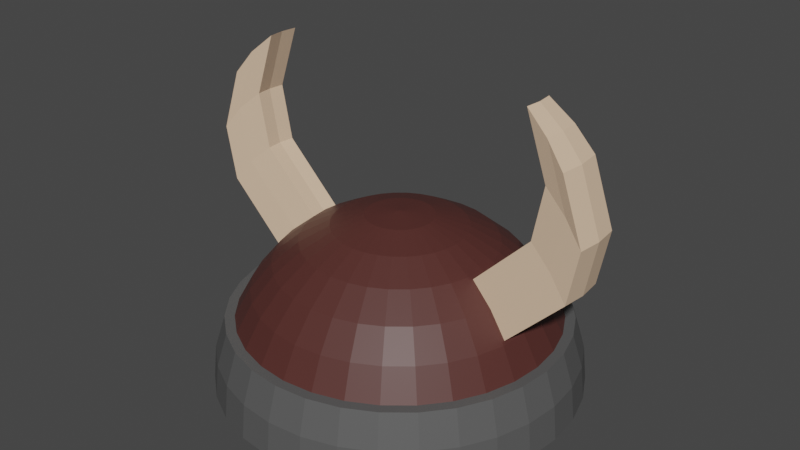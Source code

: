 # Source: helmet.blend  (saved by Blender 2.81.16; exported with 4.5.12 LTS)
import bpy
from mathutils import Matrix  # noqa: F401  (used for matrix-valued properties, if any)

bpy.ops.wm.read_factory_settings(use_empty=True)
scene = bpy.context.scene
scene.name = 'Scene'

# ---- collections
col_collection = bpy.data.collections.new('Collection'); scene.collection.children.link(col_collection)

# ---- materials (node trees are filled in below, after node groups)
mat_trim = bpy.data.materials.new('Trim')
mat_trim.use_transparent_shadow = False
mat_helm = bpy.data.materials.new('Helm')
mat_helm.use_transparent_shadow = False
mat_horns = bpy.data.materials.new('Horns')
mat_horns.use_transparent_shadow = False

# ---- material node trees
mat_trim.use_nodes = True; mat_trim.node_tree.nodes.clear()
_N = mat_trim.node_tree.nodes; _L = mat_trim.node_tree.links
n0 = _N.new('ShaderNodeOutputMaterial'); n0.name = 'Material Output'; n0.location = (300, 300)
n1 = _N.new('ShaderNodeBsdfPrincipled'); n1.name = 'Principled BSDF'; n1.location = (10, 300)
n1.distribution = 'GGX'
n1.subsurface_method = 'BURLEY'
n1.inputs[0].default_value = (0.09463, 0.09463, 0.09463, 1.0)
n1.inputs[3].default_value = 1.45
n1.inputs[27].default_value = (0.0, 0.0, 0.0, 1.0)
n1.inputs[28].default_value = 1.0
_L.new(n1.outputs[0], n0.inputs[0])
n0.is_active_output = True
mat_helm.use_nodes = True; mat_helm.node_tree.nodes.clear()
_N = mat_helm.node_tree.nodes; _L = mat_helm.node_tree.links
n0 = _N.new('ShaderNodeOutputMaterial'); n0.name = 'Material Output'; n0.location = (300, 300)
n1 = _N.new('ShaderNodeBsdfPrincipled'); n1.name = 'Principled BSDF'; n1.location = (10, 300)
n1.distribution = 'GGX'
n1.subsurface_method = 'BURLEY'
n1.inputs[0].default_value = (0.08353, 0.02537, 0.02123, 1.0)
n1.inputs[3].default_value = 1.45
n1.inputs[27].default_value = (0.0, 0.0, 0.0, 1.0)
n1.inputs[28].default_value = 1.0
_L.new(n1.outputs[0], n0.inputs[0])
n0.is_active_output = True
mat_horns.use_nodes = True; mat_horns.node_tree.nodes.clear()
_N = mat_horns.node_tree.nodes; _L = mat_horns.node_tree.links
n0 = _N.new('ShaderNodeOutputMaterial'); n0.name = 'Material Output'; n0.location = (300, 300)
n1 = _N.new('ShaderNodeBsdfPrincipled'); n1.name = 'Principled BSDF'; n1.location = (10, 300)
n1.distribution = 'GGX'
n1.subsurface_method = 'BURLEY'
n1.inputs[0].default_value = (0.8, 0.5672, 0.3898, 1.0)
n1.inputs[3].default_value = 1.45
n1.inputs[27].default_value = (0.0, 0.0, 0.0, 1.0)
n1.inputs[28].default_value = 1.0
_L.new(n1.outputs[0], n0.inputs[0])
n0.is_active_output = True

# ---- world
world_world = bpy.data.worlds.new('World'); scene.world = world_world
world_world.use_nodes = True; world_world.node_tree.nodes.clear()
_N = world_world.node_tree.nodes; _L = world_world.node_tree.links
n0 = _N.new('ShaderNodeOutputWorld'); n0.name = 'World Output'; n0.location = (300, 300)
n1 = _N.new('ShaderNodeBackground'); n1.name = 'Background'; n1.location = (10, 300)
n1.inputs[0].default_value = (0.05088, 0.05088, 0.05088, 1.0)
_L.new(n1.outputs[0], n0.inputs[0])
n0.is_active_output = True
world_world.color = (0.05088, 0.05088, 0.05088)
world_world.use_sun_shadow = False
world_world.sun_shadow_jitter_overblur = 0.0

# ---- meshes
me_sphere_001 = bpy.data.meshes.new('Sphere.001')
me_sphere_001.from_pydata([(-0.03806, -0.1913, 0.9808), (-0.07466, -0.3753, 0.9239), (-0.1084, -0.5449, 0.8315), (-0.1379, -0.6935, 0.7071), (-0.1622, -0.8155, 0.5556), (-0.1802, -0.9061, 0.3886), (-0.1951, -0.9808, -0.005977), (-0.07466, -0.1802, 0.9808), (-0.1464, -0.3536, 0.9239), (-0.2126, -0.5133, 0.8315), (-0.2706, -0.6533, 0.7071), (-0.3182, -0.7682, 0.5556), (-0.3536, -0.8536, 0.3886), (-0.3827, -0.9239, -0.005977), (-0.1084, -0.1622, 0.9808), (-0.2126, -0.3182, 0.9239), (-0.3087, -0.4619, 0.8315), (-0.3928, -0.5879, 0.7071), (-0.4619, -0.6913, 0.5556), (-0.5133, -0.7682, 0.3886), (-0.5556, -0.8315, -0.005977), (-0.2072, 1.042, -0.005977), (-0.2032, 1.022, 0.1952), (-0.1914, 0.9624, 0.3886), (-0.4064, 0.9812, -0.005977), (-0.3986, 0.9624, 0.1952), (-0.3755, 0.9065, 0.3886), (-0.5901, 0.8831, -0.005977), (-0.1379, -0.138, 0.9808), (-0.2706, -0.2706, 0.9239), (-0.3928, -0.3928, 0.8315), (-0.5, -0.5, 0.7071), (-0.5879, -0.5879, 0.5556), (-0.6533, -0.6533, 0.3886), (-0.7071, -0.7071, -0.005977), (-0.5787, 0.8661, 0.1952), (-0.5451, 0.8159, 0.3886), (-0.751, 0.751, -0.005977), (-0.7366, 0.7366, 0.1952), (-0.6938, 0.6938, 0.3886), (-0.8831, 0.5901, -0.005977), (-0.8661, 0.5787, 0.1952), (-0.1622, -0.1084, 0.9808), (-0.3182, -0.2126, 0.9239), (-0.4619, -0.3087, 0.8315), (-0.5879, -0.3928, 0.7071), (-0.6913, -0.4619, 0.5556), (-0.7682, -0.5133, 0.3886), (-0.8315, -0.5556, -0.005977), (-0.8159, 0.5451, 0.3886), (-0.9812, 0.4064, -0.005977), (-0.9624, 0.3986, 0.1952), (-0.9065, 0.3755, 0.3886), (-1.042, 0.2072, -0.005977), (-1.022, 0.2032, 0.1952), (-0.9624, 0.1914, 0.3886), (-0.1802, -0.07466, 0.9808), (-0.3536, -0.1464, 0.9239), (-0.5133, -0.2126, 0.8315), (-0.6533, -0.2706, 0.7071), (-0.7682, -0.3182, 0.5556), (-0.8536, -0.3536, 0.3886), (-0.9239, -0.3827, -0.005977), (-1.062, -1.326e-07, -0.005977), (-1.042, -8.511e-08, 0.1952), (-0.9812, -3.225e-07, 0.3886), (-1.042, -0.2072, -0.005977), (-1.022, -0.2032, 0.1952), (-0.9624, -0.1914, 0.3886), (-0.9812, -0.4064, -0.005977), (-0.1913, -0.03806, 0.9808), (-0.3753, -0.07466, 0.9239), (-0.5449, -0.1084, 0.8315), (-0.6935, -0.1379, 0.7071), (-0.8155, -0.1622, 0.5556), (-0.9061, -0.1802, 0.3886), (-0.9808, -0.1951, -0.005977), (-0.9624, -0.3986, 0.1952), (-0.9065, -0.3755, 0.3886), (-0.8831, -0.5901, -0.005977), (-0.8661, -0.5787, 0.1952), (-0.8159, -0.5451, 0.3886), (-0.751, -0.751, -0.005977), (-0.7366, -0.7366, 0.1952), (-0.1951, -3.117e-07, 0.9808), (-0.3827, -2.819e-07, 0.9239), (-0.5556, -2.819e-07, 0.8315), (-0.8315, -1.404e-07, 0.5556), (-0.9239, -3.192e-07, 0.3886), (-1.0, -1.404e-07, -0.005977), (-0.6938, -0.6938, 0.3886), (-0.5901, -0.8831, -0.005977), (-0.5787, -0.8661, 0.1952), (-0.5451, -0.8159, 0.3886), (-0.4064, -0.9812, -0.005977), (-0.3986, -0.9624, 0.1952), (-0.3755, -0.9065, 0.3886), (-0.1913, 0.03806, 0.9808), (-0.3753, 0.07466, 0.9239), (-0.5449, 0.1084, 0.8315), (-0.6935, 0.1379, 0.7071), (-0.8155, 0.1622, 0.5556), (-0.9061, 0.1802, 0.3886), (-0.9808, 0.1951, -0.005977), (-0.2072, -1.042, -0.005977), (-0.2032, -1.022, 0.1952), (-0.1914, -0.9624, 0.3886), (-0.1802, 0.07466, 0.9808), (-0.3536, 0.1464, 0.9239), (-0.5133, 0.2126, 0.8315), (-0.6533, 0.2706, 0.7071), (-0.7682, 0.3182, 0.5556), (-0.8536, 0.3536, 0.3886), (-0.9239, 0.3827, -0.005977), (-0.1622, 0.1084, 0.9808), (-0.3182, 0.2126, 0.9239), (-0.4619, 0.3087, 0.8315), (-0.5879, 0.3928, 0.7071), (-0.6913, 0.4619, 0.5556), (-0.7682, 0.5133, 0.3886), (-0.8315, 0.5556, -0.005977), (-0.1379, 0.1379, 0.9808), (-0.2706, 0.2706, 0.9239), (-0.3928, 0.3928, 0.8315), (-0.5, 0.5, 0.7071), (-0.5879, 0.5879, 0.5556), (-0.6533, 0.6533, 0.3886), (-0.7071, 0.7071, -0.005977), (-0.1084, 0.1622, 0.9808), (-0.2126, 0.3182, 0.9239), (-0.3087, 0.4619, 0.8315), (-0.3928, 0.5879, 0.7071), (-0.4619, 0.6913, 0.5556), (-0.5133, 0.7682, 0.3886), (-0.5556, 0.8315, -0.005977), (-0.07466, 0.1802, 0.9808), (-0.1464, 0.3536, 0.9239), (-0.2126, 0.5133, 0.8315), (-0.2706, 0.6533, 0.7071), (-0.3182, 0.7682, 0.5556), (-0.3536, 0.8536, 0.3886), (-0.3827, 0.9239, -0.005977), (-0.03806, 0.1913, 0.9808), (-0.07466, 0.3753, 0.9239), (-0.1084, 0.5449, 0.8315), (-0.1379, 0.6935, 0.7071), (-0.1622, 0.8155, 0.5556), (-0.1802, 0.9061, 0.3886), (-0.1951, 0.9808, -0.005977), (-0.8051, 0.1399, 0.571), (-0.6964, 0.1183, 0.7061), (-0.562, 0.09156, 0.8188), (-0.8189, -1.449e-07, 0.571), (-1.091, 0.1183, 1.354), (-0.5709, -2.775e-07, 0.8188), (-0.8051, -0.1399, 0.571), (-0.6964, -0.1183, 0.7061), (-0.562, -0.09156, 0.8188), (-0.5556, -2.819e-07, 0.8315), (-0.5449, 0.1084, 0.8315), (-0.6935, 0.1379, 0.7071), (-0.5449, -0.1084, 0.8315), (-0.8155, 0.1622, 0.5556), (-0.8315, -1.404e-07, 0.5556), (-0.6935, -0.1379, 0.7071), (-0.8155, -0.1622, 0.5556), (-1.03, 0.1183, 1.039), (-0.9655, 0.1183, 1.715), (-0.904, -1.71e-07, 1.152), (-1.03, -0.1183, 1.039), (-1.152, -3.841e-08, 0.9041), (-0.8951, 0.09156, 1.152), (-0.8951, -0.09156, 1.152), (-1.138, 0.1399, 0.904), (-1.138, -0.1399, 0.904), (-0.9652, -1.38e-07, 1.466), (-1.091, -0.1183, 1.354), (-1.213, -5.322e-09, 1.219), (-0.9563, 0.09156, 1.466), (-0.9563, -0.09156, 1.466), (-1.199, 0.1399, 1.219), (-1.199, -0.1399, 1.219), (-0.9762, -1.434e-08, 1.716), (-0.84, -1.068e-07, 1.828), (-0.9655, -0.1183, 1.715), (-1.088, 2.583e-08, 1.58), (-0.831, 0.09156, 1.828), (-0.831, -0.09156, 1.828), (-1.074, 0.1399, 1.58), (-1.074, -0.1399, 1.58), (0.0, 0.1951, 0.9808), (0.0, 0.3827, 0.9239), (0.0, 0.5556, 0.8315), (0.0, 0.7071, 0.7071), (0.0, 0.8315, 0.5556), (0.0, 0.9239, 0.3886), (0.0, 1.0, -0.005977), (0.0, -0.1951, 0.9808), (0.0, -0.3827, 0.9239), (0.0, -0.5556, 0.8315), (0.0, -0.7071, 0.7071), (0.0, -0.8315, 0.5556), (0.0, -0.9239, 0.3886), (0.0, -1.0, -0.005977), (0.03806, -0.1913, 0.9808), (0.07466, -0.3753, 0.9239), (0.1084, -0.5449, 0.8315), (0.1379, -0.6935, 0.7071), (0.1622, -0.8155, 0.5556), (0.1802, -0.9061, 0.3886), (0.1951, -0.9808, -0.005977), (0.07466, -0.1802, 0.9808), (0.1464, -0.3536, 0.9239), (0.2126, -0.5133, 0.8315), (0.2706, -0.6533, 0.7071), (0.3182, -0.7682, 0.5556), (0.3536, -0.8536, 0.3886), (0.3827, -0.9239, -0.005977), (0.1084, -0.1622, 0.9808), (0.2126, -0.3182, 0.9239), (0.3087, -0.4619, 0.8315), (0.3928, -0.5879, 0.7071), (0.4619, -0.6913, 0.5556), (0.5133, -0.7682, 0.3886), (0.5556, -0.8315, -0.005977), (0.2072, 1.042, -0.005977), (0.2032, 1.022, 0.1952), (0.1914, 0.9624, 0.3886), (0.4064, 0.9812, -0.005977), (0.3986, 0.9624, 0.1952), (0.3755, 0.9065, 0.3886), (0.5901, 0.8831, -0.005977), (0.0, -5.562e-07, 1.0), (0.1379, -0.138, 0.9808), (0.2706, -0.2706, 0.9239), (0.3928, -0.3928, 0.8315), (0.5, -0.5, 0.7071), (0.5879, -0.5879, 0.5556), (0.6533, -0.6533, 0.3886), (0.7071, -0.7071, -0.005977), (0.5787, 0.8661, 0.1952), (0.5451, 0.8159, 0.3886), (0.751, 0.751, -0.005977), (0.7366, 0.7366, 0.1952), (0.6938, 0.6938, 0.3886), (0.8831, 0.5901, -0.005977), (0.8661, 0.5787, 0.1952), (0.1622, -0.1084, 0.9808), (0.3182, -0.2126, 0.9239), (0.4619, -0.3087, 0.8315), (0.5879, -0.3928, 0.7071), (0.6913, -0.4619, 0.5556), (0.7682, -0.5133, 0.3886), (0.8315, -0.5556, -0.005977), (0.8159, 0.5451, 0.3886), (0.9812, 0.4064, -0.005977), (0.9624, 0.3986, 0.1952), (0.9065, 0.3755, 0.3886), (1.042, 0.2072, -0.005977), (1.022, 0.2032, 0.1952), (0.9624, 0.1914, 0.3886), (0.1802, -0.07466, 0.9808), (0.3536, -0.1464, 0.9239), (0.5133, -0.2126, 0.8315), (0.6533, -0.2706, 0.7071), (0.7682, -0.3182, 0.5556), (0.8536, -0.3536, 0.3886), (0.9239, -0.3827, -0.005977), (1.062, -1.326e-07, -0.005977), (1.042, -8.511e-08, 0.1952), (0.9812, -3.225e-07, 0.3886), (1.042, -0.2072, -0.005977), (1.022, -0.2032, 0.1952), (0.9624, -0.1914, 0.3886), (0.9812, -0.4064, -0.005977), (0.1913, -0.03806, 0.9808), (0.3753, -0.07466, 0.9239), (0.5449, -0.1084, 0.8315), (0.6935, -0.1379, 0.7071), (0.8155, -0.1622, 0.5556), (0.9061, -0.1802, 0.3886), (0.9808, -0.1951, -0.005977), (0.9624, -0.3986, 0.1952), (0.9065, -0.3755, 0.3886), (0.8831, -0.5901, -0.005977), (0.8661, -0.5787, 0.1952), (0.8159, -0.5451, 0.3886), (0.751, -0.751, -0.005977), (0.7366, -0.7366, 0.1952), (0.1951, -3.117e-07, 0.9808), (0.3827, -2.819e-07, 0.9239), (0.5556, -2.819e-07, 0.8315), (0.8315, -1.404e-07, 0.5556), (0.9239, -3.192e-07, 0.3886), (1.0, -1.404e-07, -0.005977), (0.6938, -0.6938, 0.3886), (0.5901, -0.8831, -0.005977), (0.5787, -0.8661, 0.1952), (0.5451, -0.8159, 0.3886), (0.4064, -0.9812, -0.005977), (0.3986, -0.9624, 0.1952), (0.3755, -0.9065, 0.3886), (0.1913, 0.03806, 0.9808), (0.3753, 0.07466, 0.9239), (0.5449, 0.1084, 0.8315), (0.6935, 0.1379, 0.7071), (0.8155, 0.1622, 0.5556), (0.9061, 0.1802, 0.3886), (0.9808, 0.1951, -0.005977), (0.2072, -1.042, -0.005977), (0.2032, -1.022, 0.1952), (0.1914, -0.9624, 0.3886), (0.0, -1.062, -0.005977), (0.0, -1.042, 0.1952), (0.0, -0.9812, 0.3886), (0.1802, 0.07466, 0.9808), (0.3536, 0.1464, 0.9239), (0.5133, 0.2126, 0.8315), (0.6533, 0.2706, 0.7071), (0.7682, 0.3182, 0.5556), (0.8536, 0.3536, 0.3886), (0.9239, 0.3827, -0.005977), (0.1622, 0.1084, 0.9808), (0.3182, 0.2126, 0.9239), (0.4619, 0.3087, 0.8315), (0.5879, 0.3928, 0.7071), (0.6913, 0.4619, 0.5556), (0.7682, 0.5133, 0.3886), (0.8315, 0.5556, -0.005977), (0.1379, 0.1379, 0.9808), (0.2706, 0.2706, 0.9239), (0.3928, 0.3928, 0.8315), (0.5, 0.5, 0.7071), (0.5879, 0.5879, 0.5556), (0.6533, 0.6533, 0.3886), (0.7071, 0.7071, -0.005977), (0.1084, 0.1622, 0.9808), (0.2126, 0.3182, 0.9239), (0.3087, 0.4619, 0.8315), (0.3928, 0.5879, 0.7071), (0.4619, 0.6913, 0.5556), (0.5133, 0.7682, 0.3886), (0.5556, 0.8315, -0.005977), (0.07466, 0.1802, 0.9808), (0.1464, 0.3536, 0.9239), (0.2126, 0.5133, 0.8315), (0.2706, 0.6533, 0.7071), (0.3182, 0.7682, 0.5556), (0.3536, 0.8536, 0.3886), (0.3827, 0.9239, -0.005977), (0.03806, 0.1913, 0.9808), (0.07466, 0.3753, 0.9239), (0.1084, 0.5449, 0.8315), (0.1379, 0.6935, 0.7071), (0.1622, 0.8155, 0.5556), (0.1802, 0.9061, 0.3886), (0.1951, 0.9808, -0.005977), (0.8051, 0.1399, 0.571), (0.6964, 0.1183, 0.7061), (0.562, 0.09156, 0.8188), (0.8189, -1.449e-07, 0.571), (1.091, 0.1183, 1.354), (0.5709, -2.775e-07, 0.8188), (0.8051, -0.1399, 0.571), (0.6964, -0.1183, 0.7061), (0.562, -0.09156, 0.8188), (0.0, 1.062, -0.005977), (0.0, 1.042, 0.1952), (0.0, 0.9812, 0.3886), (0.5556, -2.819e-07, 0.8315), (0.5449, 0.1084, 0.8315), (0.6935, 0.1379, 0.7071), (0.5449, -0.1084, 0.8315), (0.8155, 0.1622, 0.5556), (0.8315, -1.404e-07, 0.5556), (0.6935, -0.1379, 0.7071), (0.8155, -0.1622, 0.5556), (1.03, 0.1183, 1.039), (0.9655, 0.1183, 1.715), (0.904, -1.71e-07, 1.152), (1.03, -0.1183, 1.039), (1.152, -3.841e-08, 0.9041), (0.8951, 0.09156, 1.152), (0.8951, -0.09156, 1.152), (1.138, 0.1399, 0.904), (1.138, -0.1399, 0.904), (0.9652, -1.38e-07, 1.466), (1.091, -0.1183, 1.354), (1.213, -5.322e-09, 1.219), (0.9563, 0.09156, 1.466), (0.9563, -0.09156, 1.466), (1.199, 0.1399, 1.219), (1.199, -0.1399, 1.219), (0.9762, -1.434e-08, 1.716), (0.84, -1.068e-07, 1.828), (0.9655, -0.1183, 1.715), (1.088, 2.583e-08, 1.58), (0.831, 0.09156, 1.828), (0.831, -0.09156, 1.828), (1.074, 0.1399, 1.58), (1.074, -0.1399, 1.58)], [], [(47, 61, 78, 81), (119, 126, 39, 49), (134, 127, 37, 27), (140, 147, 23, 26), (12, 19, 93, 96), (34, 20, 91, 82), (102, 112, 52, 55), (126, 133, 36, 39), (141, 134, 27, 24), (120, 113, 50, 40), (202, 5, 106, 314), (196, 148, 21, 366), (13, 6, 104, 94), (19, 33, 90, 93), (127, 120, 40, 37), (75, 88, 65, 68), (147, 195, 368, 23), (112, 119, 49, 52), (103, 89, 63, 53), (198, 197, 0, 1), (199, 198, 1, 2), (200, 199, 2, 3), (201, 200, 3, 4), (202, 201, 4, 5), (197, 232, 0), (5, 4, 11, 12), (5, 12, 96, 106), (0, 232, 7), (1, 0, 7, 8), (2, 1, 8, 9), (3, 2, 9, 10), (4, 3, 10, 11), (8, 7, 14, 15), (9, 8, 15, 16), (10, 9, 16, 17), (11, 10, 17, 18), (12, 11, 18, 19), (7, 232, 14), (19, 18, 32, 33), (88, 102, 55, 65), (14, 232, 28), (15, 14, 28, 29), (16, 15, 29, 30), (17, 16, 30, 31), (18, 17, 31, 32), (30, 29, 43, 44), (31, 30, 44, 45), (32, 31, 45, 46), (33, 32, 46, 47), (76, 62, 69, 66), (28, 232, 42), (29, 28, 42, 43), (6, 203, 312, 104), (42, 232, 56), (43, 42, 56, 57), (44, 43, 57, 58), (45, 44, 58, 59), (46, 45, 59, 60), (47, 46, 60, 61), (22, 23, 368, 367), (59, 58, 72, 73), (24, 25, 22, 21), (60, 59, 73, 74), (25, 26, 23, 22), (61, 60, 74, 75), (27, 35, 25, 24), (35, 36, 26, 25), (113, 103, 53, 50), (56, 232, 70), (57, 56, 70, 71), (21, 22, 367, 366), (58, 57, 71, 72), (54, 55, 52, 51), (48, 34, 82, 79), (70, 232, 84), (37, 38, 35, 27), (71, 70, 84, 85), (38, 39, 36, 35), (72, 71, 85, 86), (40, 41, 38, 37), (86, 99, 159, 158), (41, 49, 39, 38), (87, 74, 165, 163), (50, 51, 41, 40), (75, 74, 87, 88), (51, 52, 49, 41), (61, 75, 68, 78), (73, 72, 161, 164), (67, 68, 65, 64), (100, 101, 162, 160), (66, 67, 64, 63), (88, 87, 101, 102), (69, 77, 67, 66), (77, 78, 68, 67), (84, 232, 97), (53, 54, 51, 50), (85, 84, 97, 98), (63, 64, 54, 53), (86, 85, 98, 99), (64, 65, 55, 54), (97, 232, 107), (79, 80, 77, 69), (98, 97, 107, 108), (80, 81, 78, 77), (99, 98, 108, 109), (82, 83, 80, 79), (100, 99, 109, 110), (83, 90, 81, 80), (101, 100, 110, 111), (91, 92, 83, 82), (102, 101, 111, 112), (92, 93, 90, 83), (94, 95, 92, 91), (312, 313, 105, 104), (111, 110, 117, 118), (313, 314, 106, 105), (112, 111, 118, 119), (89, 76, 66, 63), (107, 232, 114), (95, 96, 93, 92), (108, 107, 114, 115), (104, 105, 95, 94), (109, 108, 115, 116), (105, 106, 96, 95), (110, 109, 116, 117), (114, 232, 121), (115, 114, 121, 122), (116, 115, 122, 123), (117, 116, 123, 124), (118, 117, 124, 125), (119, 118, 125, 126), (133, 140, 26, 36), (125, 124, 131, 132), (126, 125, 132, 133), (33, 47, 81, 90), (121, 232, 128), (122, 121, 128, 129), (123, 122, 129, 130), (124, 123, 130, 131), (129, 128, 135, 136), (130, 129, 136, 137), (131, 130, 137, 138), (132, 131, 138, 139), (133, 132, 139, 140), (148, 141, 24, 21), (128, 232, 135), (72, 86, 158, 161), (140, 139, 146, 147), (155, 156, 169, 174), (62, 48, 79, 69), (152, 155, 174, 170), (135, 232, 142), (136, 135, 142, 143), (101, 87, 163, 162), (137, 136, 143, 144), (74, 73, 164, 165), (138, 137, 144, 145), (99, 100, 160, 159), (139, 138, 145, 146), (144, 143, 191, 192), (151, 150, 166, 171), (145, 144, 192, 193), (149, 152, 170, 173), (146, 145, 193, 194), (147, 146, 194, 195), (20, 13, 94, 91), (142, 232, 190), (143, 142, 190, 191), (151, 154, 158, 159), (150, 151, 159, 160), (154, 157, 161, 158), (152, 149, 162, 163), (156, 155, 165, 164), (149, 150, 160, 162), (155, 152, 163, 165), (157, 156, 164, 161), (170, 174, 181, 177), (171, 166, 153, 178), (173, 170, 177, 180), (166, 173, 180, 153), (157, 154, 168, 172), (154, 151, 171, 168), (156, 157, 172, 169), (150, 149, 173, 166), (180, 177, 185, 188), (153, 180, 188, 167), (176, 179, 187, 184), (175, 178, 186, 183), (174, 169, 176, 181), (172, 168, 175, 179), (168, 171, 178, 175), (169, 172, 179, 176), (182, 183, 186, 167), (185, 182, 167, 188), (189, 184, 182, 185), (184, 187, 183, 182), (178, 153, 167, 186), (177, 181, 189, 185), (181, 176, 184, 189), (179, 175, 183, 187), (252, 286, 283, 266), (327, 254, 244, 334), (342, 231, 242, 335), (348, 230, 227, 355), (216, 301, 298, 223), (239, 287, 296, 224), (307, 260, 257, 320), (334, 244, 241, 341), (349, 228, 231, 342), (328, 245, 255, 321), (202, 314, 311, 209), (196, 366, 225, 356), (217, 299, 309, 210), (223, 298, 295, 238), (335, 242, 245, 328), (280, 273, 270, 293), (355, 227, 368, 195), (320, 257, 254, 327), (308, 258, 268, 294), (198, 205, 204, 197), (199, 206, 205, 198), (200, 207, 206, 199), (201, 208, 207, 200), (202, 209, 208, 201), (197, 204, 232), (209, 216, 215, 208), (209, 311, 301, 216), (204, 211, 232), (205, 212, 211, 204), (206, 213, 212, 205), (207, 214, 213, 206), (208, 215, 214, 207), (212, 219, 218, 211), (213, 220, 219, 212), (214, 221, 220, 213), (215, 222, 221, 214), (216, 223, 222, 215), (211, 218, 232), (223, 238, 237, 222), (293, 270, 260, 307), (218, 233, 232), (219, 234, 233, 218), (220, 235, 234, 219), (221, 236, 235, 220), (222, 237, 236, 221), (235, 249, 248, 234), (236, 250, 249, 235), (237, 251, 250, 236), (238, 252, 251, 237), (281, 271, 274, 267), (233, 247, 232), (234, 248, 247, 233), (210, 309, 312, 203), (247, 261, 232), (248, 262, 261, 247), (249, 263, 262, 248), (250, 264, 263, 249), (251, 265, 264, 250), (252, 266, 265, 251), (226, 367, 368, 227), (264, 278, 277, 263), (228, 225, 226, 229), (265, 279, 278, 264), (229, 226, 227, 230), (266, 280, 279, 265), (231, 228, 229, 240), (240, 229, 230, 241), (321, 255, 258, 308), (261, 275, 232), (262, 276, 275, 261), (225, 366, 367, 226), (263, 277, 276, 262), (259, 256, 257, 260), (253, 284, 287, 239), (275, 289, 232), (242, 231, 240, 243), (276, 290, 289, 275), (243, 240, 241, 244), (277, 291, 290, 276), (245, 242, 243, 246), (291, 369, 370, 304), (246, 243, 244, 254), (292, 374, 376, 279), (255, 245, 246, 256), (280, 293, 292, 279), (256, 246, 254, 257), (266, 283, 273, 280), (278, 375, 372, 277), (272, 269, 270, 273), (305, 371, 373, 306), (271, 268, 269, 272), (293, 307, 306, 292), (274, 271, 272, 282), (282, 272, 273, 283), (289, 302, 232), (258, 255, 256, 259), (290, 303, 302, 289), (268, 258, 259, 269), (291, 304, 303, 290), (269, 259, 260, 270), (302, 315, 232), (284, 274, 282, 285), (303, 316, 315, 302), (285, 282, 283, 286), (304, 317, 316, 303), (287, 284, 285, 288), (305, 318, 317, 304), (288, 285, 286, 295), (306, 319, 318, 305), (296, 287, 288, 297), (307, 320, 319, 306), (297, 288, 295, 298), (299, 296, 297, 300), (312, 309, 310, 313), (319, 326, 325, 318), (313, 310, 311, 314), (320, 327, 326, 319), (294, 268, 271, 281), (315, 322, 232), (300, 297, 298, 301), (316, 323, 322, 315), (309, 299, 300, 310), (317, 324, 323, 316), (310, 300, 301, 311), (318, 325, 324, 317), (322, 329, 232), (323, 330, 329, 322), (324, 331, 330, 323), (325, 332, 331, 324), (326, 333, 332, 325), (327, 334, 333, 326), (341, 241, 230, 348), (333, 340, 339, 332), (334, 341, 340, 333), (238, 295, 286, 252), (329, 336, 232), (330, 337, 336, 329), (331, 338, 337, 330), (332, 339, 338, 331), (337, 344, 343, 336), (338, 345, 344, 337), (339, 346, 345, 338), (340, 347, 346, 339), (341, 348, 347, 340), (356, 225, 228, 349), (336, 343, 232), (277, 372, 369, 291), (348, 355, 354, 347), (363, 385, 380, 364), (267, 274, 284, 253), (360, 381, 385, 363), (343, 350, 232), (344, 351, 350, 343), (306, 373, 374, 292), (345, 352, 351, 344), (279, 376, 375, 278), (346, 353, 352, 345), (304, 370, 371, 305), (347, 354, 353, 346), (352, 192, 191, 351), (359, 382, 377, 358), (353, 193, 192, 352), (357, 384, 381, 360), (354, 194, 193, 353), (355, 195, 194, 354), (224, 296, 299, 217), (350, 190, 232), (351, 191, 190, 350), (359, 370, 369, 362), (358, 371, 370, 359), (362, 369, 372, 365), (360, 374, 373, 357), (364, 375, 376, 363), (357, 373, 371, 358), (363, 376, 374, 360), (365, 372, 375, 364), (381, 388, 392, 385), (382, 389, 361, 377), (384, 391, 388, 381), (377, 361, 391, 384), (365, 383, 379, 362), (362, 379, 382, 359), (364, 380, 383, 365), (358, 377, 384, 357), (391, 399, 396, 388), (361, 378, 399, 391), (387, 395, 398, 390), (386, 394, 397, 389), (385, 392, 387, 380), (383, 390, 386, 379), (379, 386, 389, 382), (380, 387, 390, 383), (393, 378, 397, 394), (396, 399, 378, 393), (400, 396, 393, 395), (395, 393, 394, 398), (389, 397, 378, 361), (388, 396, 400, 392), (392, 400, 395, 387), (390, 398, 394, 386), (6, 13, 20, 34, 48, 62, 76, 89, 103, 113, 120, 127, 134, 141, 148, 196, 356, 349, 342, 335, 328, 321, 308, 294, 281, 267, 253, 239, 224, 217, 210, 203)])
me_sphere_001.polygons.foreach_set('material_index', [0, 0, 0, 0, 0, 0, 0, 0, 0, 0, 0, 0, 0, 0, 0, 0, 0, 0, 0, 1, 1, 1, 1, 1, 1, 1, 0, 1, 1, 1, 1, 1, 1, 1, 1, 1, 1, 1, 1, 0, 1, 1, 1, 1, 1, 1, 1, 1, 1, 0, 1, 1, 0, 1, 1, 1, 1, 1, 1, 0, 1, 0, 1, 0, 1, 0, 0, 0, 1, 1, 0, 1, 0, 0, 1, 0, 1, 0, 1, 0, 1, 0, 1, 0, 1, 0, 0, 1, 0, 1, 0, 1, 0, 0, 1, 0, 1, 0, 1, 0, 1, 0, 1, 0, 1, 0, 1, 0, 1, 0, 1, 0, 0, 0, 1, 0, 1, 0, 1, 0, 1, 0, 1, 0, 1, 1, 1, 1, 1, 1, 1, 0, 1, 1, 0, 1, 1, 1, 1, 1, 1, 1, 1, 1, 0, 1, 1, 1, 2, 0, 2, 1, 1, 1, 1, 1, 1, 1, 1, 1, 2, 1, 2, 1, 1, 0, 1, 1, 1, 1, 1, 1, 1, 1, 1, 1, 2, 2, 2, 2, 2, 2, 2, 2, 2, 2, 2, 2, 2, 2, 2, 2, 2, 2, 2, 2, 2, 2, 2, 2, 0, 0, 0, 0, 0, 0, 0, 0, 0, 0, 0, 0, 0, 0, 0, 0, 0, 0, 0, 1, 1, 1, 1, 1, 1, 1, 0, 1, 1, 1, 1, 1, 1, 1, 1, 1, 1, 1, 1, 0, 1, 1, 1, 1, 1, 1, 1, 1, 1, 0, 1, 1, 0, 1, 1, 1, 1, 1, 1, 0, 1, 0, 1, 0, 1, 0, 0, 0, 1, 1, 0, 1, 0, 0, 1, 0, 1, 0, 1, 0, 1, 0, 1, 0, 1, 0, 0, 1, 0, 1, 0, 1, 0, 0, 1, 0, 1, 0, 1, 0, 1, 0, 1, 0, 1, 0, 1, 0, 1, 0, 1, 0, 0, 0, 1, 0, 1, 0, 1, 0, 1, 0, 1, 0, 1, 1, 1, 1, 1, 1, 1, 0, 1, 1, 0, 1, 1, 1, 1, 1, 1, 1, 1, 1, 0, 1, 1, 1, 2, 0, 2, 1, 1, 1, 1, 1, 1, 1, 1, 1, 2, 1, 2, 1, 1, 0, 1, 1, 1, 1, 1, 1, 1, 1, 1, 1, 2, 2, 2, 2, 2, 2, 2, 2, 2, 2, 2, 2, 2, 2, 2, 2, 2, 2, 2, 2, 2, 2, 2, 2, 0])
_uv = me_sphere_001.uv_layers.new(name='UVMap')
_uv.uv.foreach_set('vector', [0.09375, 0.625, 0.0625, 0.625, 0.0625, 0.625, 0.09375, 0.625, 0.9062, 0.625, 0.875, 0.625, 0.875, 0.625, 0.9062, 0.625, 0.8438, 0.5, 0.875, 0.5, 0.875, 0.5, 0.8438, 0.5, 0.8125, 0.625, 0.7812, 0.625, 0.7812, 0.625, 0.8125, 0.625, 0.1875, 0.625, 0.1563, 0.625, 0.1563, 0.625, 0.1875, 0.625, 0.125, 0.5, 0.1562, 0.5, 0.1562, 0.5, 0.125, 0.5, 0.9688, 0.625, 0.9375, 0.625, 0.9375, 0.625, 0.9688, 0.625, 0.875, 0.625, 0.8438, 0.625, 0.8438, 0.625, 0.875, 0.625, 0.8125, 0.5, 0.8438, 0.5, 0.8438, 0.5, 0.8125, 0.5, 0.9062, 0.5, 0.9375, 0.5, 0.9375, 0.5, 0.9062, 0.5, 0.25, 0.625, 0.2188, 0.625, 0.2188, 0.625, 0.25, 0.625, 0.75, 0.5, 0.7812, 0.5, 0.7812, 0.5, 0.75, 0.5, 0.1875, 0.5, 0.2187, 0.5, 0.2187, 0.5, 0.1875, 0.5, 0.1563, 0.625, 0.125, 0.625, 0.125, 0.625, 0.1563, 0.625, 0.875, 0.5, 0.9062, 0.5, 0.9062, 0.5, 0.875, 0.5, 0.03125, 0.625, 5.96e-08, 0.625, 5.96e-08, 0.625, 0.03125, 0.625, 0.7812, 0.625, 0.75, 0.625, 0.75, 0.625, 0.7812, 0.625, 0.9375, 0.625, 0.9062, 0.625, 0.9062, 0.625, 0.9375, 0.625, 0.9688, 0.5, 1.0, 0.5, 1.0, 0.5, 0.9688, 0.5, 0.25, 0.875, 0.25, 0.9375, 0.2188, 0.9375, 0.2188, 0.875, 0.25, 0.8125, 0.25, 0.875, 0.2188, 0.875, 0.2188, 0.8125, 0.25, 0.75, 0.25, 0.8125, 0.2188, 0.8125, 0.2187, 0.75, 0.25, 0.6875, 0.25, 0.75, 0.2187, 0.75, 0.2187, 0.6875, 0.25, 0.625, 0.25, 0.6875, 0.2187, 0.6875, 0.2188, 0.625, 0.25, 0.9375, 0.2344, 1.0, 0.2188, 0.9375, 0.2188, 0.625, 0.2187, 0.6875, 0.1875, 0.6875, 0.1875, 0.625, 0.2188, 0.625, 0.1875, 0.625, 0.1875, 0.625, 0.2188, 0.625, 0.2188, 0.9375, 0.2031, 1.0, 0.1875, 0.9375, 0.2188, 0.875, 0.2188, 0.9375, 0.1875, 0.9375, 0.1875, 0.875, 0.2188, 0.8125, 0.2188, 0.875, 0.1875, 0.875, 0.1875, 0.8125, 0.2187, 0.75, 0.2188, 0.8125, 0.1875, 0.8125, 0.1875, 0.75, 0.2187, 0.6875, 0.2187, 0.75, 0.1875, 0.75, 0.1875, 0.6875, 0.1875, 0.875, 0.1875, 0.9375, 0.1563, 0.9375, 0.1563, 0.875, 0.1875, 0.8125, 0.1875, 0.875, 0.1563, 0.875, 0.1563, 0.8125, 0.1875, 0.75, 0.1875, 0.8125, 0.1563, 0.8125, 0.1563, 0.75, 0.1875, 0.6875, 0.1875, 0.75, 0.1563, 0.75, 0.1562, 0.6875, 0.1875, 0.625, 0.1875, 0.6875, 0.1562, 0.6875, 0.1563, 0.625, 0.1875, 0.9375, 0.1719, 1.0, 0.1563, 0.9375, 0.1563, 0.625, 0.1562, 0.6875, 0.125, 0.6875, 0.125, 0.625, 1.0, 0.625, 0.9688, 0.625, 0.9688, 0.625, 1.0, 0.625, 0.1563, 0.9375, 0.1406, 1.0, 0.125, 0.9375, 0.1563, 0.875, 0.1563, 0.9375, 0.125, 0.9375, 0.125, 0.875, 0.1563, 0.8125, 0.1563, 0.875, 0.125, 0.875, 0.125, 0.8125, 0.1563, 0.75, 0.1563, 0.8125, 0.125, 0.8125, 0.125, 0.75, 0.1562, 0.6875, 0.1563, 0.75, 0.125, 0.75, 0.125, 0.6875, 0.125, 0.8125, 0.125, 0.875, 0.09375, 0.875, 0.09375, 0.8125, 0.125, 0.75, 0.125, 0.8125, 0.09375, 0.8125, 0.09375, 0.75, 0.125, 0.6875, 0.125, 0.75, 0.09375, 0.75, 0.09375, 0.6875, 0.125, 0.625, 0.125, 0.6875, 0.09375, 0.6875, 0.09375, 0.625, 0.03125, 0.5, 0.0625, 0.5, 0.0625, 0.5, 0.03125, 0.5, 0.125, 0.9375, 0.1094, 1.0, 0.09375, 0.9375, 0.125, 0.875, 0.125, 0.9375, 0.09375, 0.9375, 0.09375, 0.875, 0.2187, 0.5, 0.25, 0.5, 0.25, 0.5, 0.2187, 0.5, 0.09375, 0.9375, 0.07813, 1.0, 0.0625, 0.9375, 0.09375, 0.875, 0.09375, 0.9375, 0.0625, 0.9375, 0.0625, 0.875, 0.09375, 0.8125, 0.09375, 0.875, 0.0625, 0.875, 0.0625, 0.8125, 0.09375, 0.75, 0.09375, 0.8125, 0.0625, 0.8125, 0.0625, 0.75, 0.09375, 0.6875, 0.09375, 0.75, 0.0625, 0.75, 0.0625, 0.6875, 0.09375, 0.625, 0.09375, 0.6875, 0.0625, 0.6875, 0.0625, 0.625, 0.7812, 0.5625, 0.7812, 0.625, 0.75, 0.625, 0.75, 0.5625, 0.0625, 0.75, 0.0625, 0.8125, 0.03125, 0.8125, 0.03125, 0.75, 0.8125, 0.5, 0.8125, 0.5625, 0.7812, 0.5625, 0.7812, 0.5, 0.0625, 0.6875, 0.0625, 0.75, 0.03125, 0.75, 0.03125, 0.6875, 0.8125, 0.5625, 0.8125, 0.625, 0.7812, 0.625, 0.7812, 0.5625, 0.0625, 0.625, 0.0625, 0.6875, 0.03125, 0.6875, 0.03125, 0.625, 0.8438, 0.5, 0.8438, 0.5625, 0.8125, 0.5625, 0.8125, 0.5, 0.8438, 0.5625, 0.8438, 0.625, 0.8125, 0.625, 0.8125, 0.5625, 0.9375, 0.5, 0.9688, 0.5, 0.9688, 0.5, 0.9375, 0.5, 0.0625, 0.9375, 0.04688, 1.0, 0.03125, 0.9375, 0.0625, 0.875, 0.0625, 0.9375, 0.03125, 0.9375, 0.03125, 0.875, 0.7812, 0.5, 0.7812, 0.5625, 0.75, 0.5625, 0.75, 0.5, 0.0625, 0.8125, 0.0625, 0.875, 0.03125, 0.875, 0.03125, 0.8125, 0.9688, 0.5625, 0.9688, 0.625, 0.9375, 0.625, 0.9375, 0.5625, 0.09375, 0.5, 0.125, 0.5, 0.125, 0.5, 0.09375, 0.5, 0.03125, 0.9375, 0.01563, 1.0, 2.384e-07, 0.9375, 0.875, 0.5, 0.875, 0.5625, 0.8438, 0.5625, 0.8438, 0.5, 0.03125, 0.875, 0.03125, 0.9375, 2.384e-07, 0.9375, 8.941e-08, 0.875, 0.875, 0.5625, 0.875, 0.625, 0.8438, 0.625, 0.8438, 0.5625, 0.03125, 0.8125, 0.03125, 0.875, 8.941e-08, 0.875, 5.96e-08, 0.8125, 0.9062, 0.5, 0.9062, 0.5625, 0.875, 0.5625, 0.875, 0.5, 1.0, 0.8125, 0.9688, 0.8125, 0.9688, 0.8125, 1.0, 0.8125, 0.9062, 0.5625, 0.9062, 0.625, 0.875, 0.625, 0.875, 0.5625, 0.0, 0.6875, 0.03125, 0.6875, 0.03125, 0.6875, 0.0, 0.6875, 0.9375, 0.5, 0.9375, 0.5625, 0.9062, 0.5625, 0.9062, 0.5, 0.03125, 0.625, 0.03125, 0.6875, 0.0, 0.6875, 5.96e-08, 0.625, 0.9375, 0.5625, 0.9375, 0.625, 0.9062, 0.625, 0.9062, 0.5625, 0.0625, 0.625, 0.03125, 0.625, 0.03125, 0.625, 0.0625, 0.625, 0.03125, 0.75, 0.03125, 0.8125, 0.03125, 0.8125, 0.03125, 0.75, 0.03125, 0.5625, 0.03125, 0.625, 5.96e-08, 0.625, 0.0, 0.5625, 0.9688, 0.75, 0.9688, 0.6875, 0.9688, 0.6875, 0.9688, 0.75, 0.03125, 0.5, 0.03125, 0.5625, 0.0, 0.5625, 0.0, 0.5, 1.0, 0.625, 1.0, 0.6875, 0.9688, 0.6875, 0.9688, 0.625, 0.0625, 0.5, 0.0625, 0.5625, 0.03125, 0.5625, 0.03125, 0.5, 0.0625, 0.5625, 0.0625, 0.625, 0.03125, 0.625, 0.03125, 0.5625, 1.0, 0.9375, 0.9844, 1.0, 0.9688, 0.9375, 0.9688, 0.5, 0.9688, 0.5625, 0.9375, 0.5625, 0.9375, 0.5, 1.0, 0.875, 1.0, 0.9375, 0.9688, 0.9375, 0.9688, 0.875, 1.0, 0.5, 1.0, 0.5625, 0.9688, 0.5625, 0.9688, 0.5, 1.0, 0.8125, 1.0, 0.875, 0.9688, 0.875, 0.9688, 0.8125, 1.0, 0.5625, 1.0, 0.625, 0.9688, 0.625, 0.9688, 0.5625, 0.9688, 0.9375, 0.9531, 1.0, 0.9375, 0.9375, 0.09375, 0.5, 0.09375, 0.5625, 0.0625, 0.5625, 0.0625, 0.5, 0.9688, 0.875, 0.9688, 0.9375, 0.9375, 0.9375, 0.9375, 0.875, 0.09375, 0.5625, 0.09375, 0.625, 0.0625, 0.625, 0.0625, 0.5625, 0.9688, 0.8125, 0.9688, 0.875, 0.9375, 0.875, 0.9375, 0.8125, 0.125, 0.5, 0.125, 0.5625, 0.09375, 0.5625, 0.09375, 0.5, 0.9688, 0.75, 0.9688, 0.8125, 0.9375, 0.8125, 0.9375, 0.75, 0.125, 0.5625, 0.125, 0.625, 0.09375, 0.625, 0.09375, 0.5625, 0.9688, 0.6875, 0.9688, 0.75, 0.9375, 0.75, 0.9375, 0.6875, 0.1562, 0.5, 0.1562, 0.5625, 0.125, 0.5625, 0.125, 0.5, 0.9688, 0.625, 0.9688, 0.6875, 0.9375, 0.6875, 0.9375, 0.625, 0.1562, 0.5625, 0.1563, 0.625, 0.125, 0.625, 0.125, 0.5625, 0.1875, 0.5, 0.1875, 0.5625, 0.1562, 0.5625, 0.1562, 0.5, 0.25, 0.5, 0.25, 0.5625, 0.2187, 0.5625, 0.2187, 0.5, 0.9375, 0.6875, 0.9375, 0.75, 0.9062, 0.75, 0.9062, 0.6875, 0.25, 0.5625, 0.25, 0.625, 0.2188, 0.625, 0.2187, 0.5625, 0.9375, 0.625, 0.9375, 0.6875, 0.9062, 0.6875, 0.9062, 0.625, 1.0, 0.5, 0.03125, 0.5, 0.03125, 0.5, 1.0, 0.5, 0.9375, 0.9375, 0.9219, 1.0, 0.9063, 0.9375, 0.1875, 0.5625, 0.1875, 0.625, 0.1563, 0.625, 0.1562, 0.5625, 0.9375, 0.875, 0.9375, 0.9375, 0.9063, 0.9375, 0.9063, 0.875, 0.2187, 0.5, 0.2187, 0.5625, 0.1875, 0.5625, 0.1875, 0.5, 0.9375, 0.8125, 0.9375, 0.875, 0.9063, 0.875, 0.9062, 0.8125, 0.2187, 0.5625, 0.2188, 0.625, 0.1875, 0.625, 0.1875, 0.5625, 0.9375, 0.75, 0.9375, 0.8125, 0.9062, 0.8125, 0.9062, 0.75, 0.9063, 0.9375, 0.8906, 1.0, 0.875, 0.9375, 0.9063, 0.875, 0.9063, 0.9375, 0.875, 0.9375, 0.875, 0.875, 0.9062, 0.8125, 0.9063, 0.875, 0.875, 0.875, 0.875, 0.8125, 0.9062, 0.75, 0.9062, 0.8125, 0.875, 0.8125, 0.875, 0.75, 0.9062, 0.6875, 0.9062, 0.75, 0.875, 0.75, 0.875, 0.6875, 0.9062, 0.625, 0.9062, 0.6875, 0.875, 0.6875, 0.875, 0.625, 0.8438, 0.625, 0.8125, 0.625, 0.8125, 0.625, 0.8438, 0.625, 0.875, 0.6875, 0.875, 0.75, 0.8438, 0.75, 0.8438, 0.6875, 0.875, 0.625, 0.875, 0.6875, 0.8438, 0.6875, 0.8438, 0.625, 0.125, 0.625, 0.09375, 0.625, 0.09375, 0.625, 0.125, 0.625, 0.875, 0.9375, 0.8594, 1.0, 0.8438, 0.9375, 0.875, 0.875, 0.875, 0.9375, 0.8438, 0.9375, 0.8438, 0.875, 0.875, 0.8125, 0.875, 0.875, 0.8438, 0.875, 0.8438, 0.8125, 0.875, 0.75, 0.875, 0.8125, 0.8438, 0.8125, 0.8438, 0.75, 0.8438, 0.875, 0.8438, 0.9375, 0.8125, 0.9375, 0.8125, 0.875, 0.8438, 0.8125, 0.8438, 0.875, 0.8125, 0.875, 0.8125, 0.8125, 0.8438, 0.75, 0.8438, 0.8125, 0.8125, 0.8125, 0.8125, 0.75, 0.8438, 0.6875, 0.8438, 0.75, 0.8125, 0.75, 0.8125, 0.6875, 0.8438, 0.625, 0.8438, 0.6875, 0.8125, 0.6875, 0.8125, 0.625, 0.7812, 0.5, 0.8125, 0.5, 0.8125, 0.5, 0.7812, 0.5, 0.8438, 0.9375, 0.8281, 1.0, 0.8125, 0.9375, 0.03125, 0.8125, 5.96e-08, 0.8125, 5.96e-08, 0.8125, 0.03125, 0.8125, 0.8125, 0.625, 0.8125, 0.6875, 0.7812, 0.6875, 0.7812, 0.625, 0.02732, 0.6938, 0.02678, 0.7496, 0.02678, 0.7496, 0.02732, 0.6938, 0.0625, 0.5, 0.09375, 0.5, 0.09375, 0.5, 0.0625, 0.5, 0.0, 0.6938, 0.02732, 0.6938, 0.02732, 0.6938, 0.0, 0.6938, 0.8125, 0.9375, 0.7969, 1.0, 0.7812, 0.9375, 0.8125, 0.875, 0.8125, 0.9375, 0.7812, 0.9375, 0.7812, 0.875, 0.9688, 0.6875, 1.0, 0.6875, 1.0, 0.6875, 0.9688, 0.6875, 0.8125, 0.8125, 0.8125, 0.875, 0.7812, 0.875, 0.7812, 0.8125, 0.03125, 0.6875, 0.03125, 0.75, 0.03125, 0.75, 0.03125, 0.6875, 0.8125, 0.75, 0.8125, 0.8125, 0.7812, 0.8125, 0.7812, 0.75, 0.9688, 0.8125, 0.9688, 0.75, 0.9688, 0.75, 0.9688, 0.8125, 0.8125, 0.6875, 0.8125, 0.75, 0.7812, 0.75, 0.7812, 0.6875, 0.7812, 0.8125, 0.7812, 0.875, 0.75, 0.875, 0.75, 0.8125, 0.9742, 0.8061, 0.9732, 0.7496, 0.9732, 0.7496, 0.9742, 0.8061, 0.7812, 0.75, 0.7812, 0.8125, 0.75, 0.8125, 0.75, 0.75, 0.9727, 0.6938, 1.0, 0.6938, 1.0, 0.6938, 0.9727, 0.6938, 0.7812, 0.6875, 0.7812, 0.75, 0.75, 0.75, 0.75, 0.6875, 0.7812, 0.625, 0.7812, 0.6875, 0.75, 0.6875, 0.75, 0.625, 0.1562, 0.5, 0.1875, 0.5, 0.1875, 0.5, 0.1562, 0.5, 0.7812, 0.9375, 0.7656, 1.0, 0.75, 0.9375, 0.7812, 0.875, 0.7812, 0.9375, 0.75, 0.9375, 0.75, 0.875, 0.9742, 0.8061, 1.0, 0.8061, 1.0, 0.8125, 0.9688, 0.8125, 0.9732, 0.7496, 0.9742, 0.8061, 0.9688, 0.8125, 0.9688, 0.75, 5.355e-08, 0.8061, 0.02578, 0.8061, 0.03125, 0.8125, 5.96e-08, 0.8125, 1.0, 0.6938, 0.9727, 0.6938, 0.9688, 0.6875, 1.0, 0.6875, 0.02678, 0.7496, 0.02732, 0.6938, 0.03125, 0.6875, 0.03125, 0.75, 0.9727, 0.6938, 0.9732, 0.7496, 0.9688, 0.75, 0.9688, 0.6875, 0.02732, 0.6938, 0.0, 0.6938, 0.0, 0.6875, 0.03125, 0.6875, 0.02578, 0.8061, 0.02678, 0.7496, 0.03125, 0.75, 0.03125, 0.8125, 0.0, 0.6938, 0.02732, 0.6938, 0.02732, 0.6938, 0.0, 0.6938, 0.9742, 0.8061, 0.9732, 0.7496, 0.9732, 0.7496, 0.9742, 0.8061, 0.9727, 0.6938, 1.0, 0.6938, 1.0, 0.6938, 0.9727, 0.6938, 0.9732, 0.7496, 0.9727, 0.6938, 0.9727, 0.6938, 0.9732, 0.7496, 0.02578, 0.8061, 5.355e-08, 0.8061, 5.355e-08, 0.8061, 0.02578, 0.8061, 1.0, 0.8061, 0.9742, 0.8061, 0.9742, 0.8061, 1.0, 0.8061, 0.02678, 0.7496, 0.02578, 0.8061, 0.02578, 0.8061, 0.02678, 0.7496, 0.9732, 0.7496, 0.9727, 0.6938, 0.9727, 0.6938, 0.9732, 0.7496, 0.9727, 0.6938, 1.0, 0.6938, 1.0, 0.6938, 0.9727, 0.6938, 0.9732, 0.7496, 0.9727, 0.6938, 0.9727, 0.6938, 0.9732, 0.7496, 0.02678, 0.7496, 0.02578, 0.8061, 0.02578, 0.8061, 0.02678, 0.7496, 1.0, 0.8061, 0.9742, 0.8061, 0.9742, 0.8061, 1.0, 0.8061, 0.02732, 0.6938, 0.02678, 0.7496, 0.02678, 0.7496, 0.02732, 0.6938, 0.02578, 0.8061, 5.355e-08, 0.8061, 5.355e-08, 0.8061, 0.02578, 0.8061, 1.0, 0.8061, 0.9742, 0.8061, 0.9742, 0.8061, 1.0, 0.8061, 0.02678, 0.7496, 0.02578, 0.8061, 0.02578, 0.8061, 0.02678, 0.7496, 1.0, 0.75, 1.0, 0.8061, 0.9742, 0.8061, 0.9732, 0.7496, 1.0, 0.6938, 1.0, 0.75, 0.9732, 0.7496, 0.9727, 0.6938, 0.02732, 0.6938, 0.02678, 0.7496, 0.0, 0.75, 0.0, 0.6938, 0.02678, 0.7496, 0.02578, 0.8061, 5.355e-08, 0.8061, 0.0, 0.75, 0.9742, 0.8061, 0.9732, 0.7496, 0.9732, 0.7496, 0.9742, 0.8061, 0.0, 0.6938, 0.02732, 0.6938, 0.02732, 0.6938, 0.0, 0.6938, 0.02732, 0.6938, 0.02678, 0.7496, 0.02678, 0.7496, 0.02732, 0.6938, 0.02578, 0.8061, 5.355e-08, 0.8061, 5.355e-08, 0.8061, 0.02578, 0.8061, 0.09375, 0.625, 0.09375, 0.625, 0.0625, 0.625, 0.0625, 0.625, 0.9062, 0.625, 0.9062, 0.625, 0.875, 0.625, 0.875, 0.625, 0.8438, 0.5, 0.8438, 0.5, 0.875, 0.5, 0.875, 0.5, 0.8125, 0.625, 0.8125, 0.625, 0.7812, 0.625, 0.7812, 0.625, 0.1875, 0.625, 0.1875, 0.625, 0.1563, 0.625, 0.1563, 0.625, 0.125, 0.5, 0.125, 0.5, 0.1562, 0.5, 0.1562, 0.5, 0.9688, 0.625, 0.9688, 0.625, 0.9375, 0.625, 0.9375, 0.625, 0.875, 0.625, 0.875, 0.625, 0.8438, 0.625, 0.8438, 0.625, 0.8125, 0.5, 0.8125, 0.5, 0.8438, 0.5, 0.8438, 0.5, 0.9062, 0.5, 0.9062, 0.5, 0.9375, 0.5, 0.9375, 0.5, 0.25, 0.625, 0.25, 0.625, 0.2188, 0.625, 0.2188, 0.625, 0.75, 0.5, 0.75, 0.5, 0.7812, 0.5, 0.7812, 0.5, 0.1875, 0.5, 0.1875, 0.5, 0.2187, 0.5, 0.2187, 0.5, 0.1563, 0.625, 0.1563, 0.625, 0.125, 0.625, 0.125, 0.625, 0.875, 0.5, 0.875, 0.5, 0.9062, 0.5, 0.9062, 0.5, 0.03125, 0.625, 0.03125, 0.625, 5.96e-08, 0.625, 5.96e-08, 0.625, 0.7812, 0.625, 0.7812, 0.625, 0.75, 0.625, 0.75, 0.625, 0.9375, 0.625, 0.9375, 0.625, 0.9062, 0.625, 0.9062, 0.625, 0.9688, 0.5, 0.9688, 0.5, 1.0, 0.5, 1.0, 0.5, 0.25, 0.875, 0.2188, 0.875, 0.2188, 0.9375, 0.25, 0.9375, 0.25, 0.8125, 0.2188, 0.8125, 0.2188, 0.875, 0.25, 0.875, 0.25, 0.75, 0.2187, 0.75, 0.2188, 0.8125, 0.25, 0.8125, 0.25, 0.6875, 0.2187, 0.6875, 0.2187, 0.75, 0.25, 0.75, 0.25, 0.625, 0.2188, 0.625, 0.2187, 0.6875, 0.25, 0.6875, 0.25, 0.9375, 0.2188, 0.9375, 0.2344, 1.0, 0.2188, 0.625, 0.1875, 0.625, 0.1875, 0.6875, 0.2187, 0.6875, 0.2188, 0.625, 0.2188, 0.625, 0.1875, 0.625, 0.1875, 0.625, 0.2188, 0.9375, 0.1875, 0.9375, 0.2031, 1.0, 0.2188, 0.875, 0.1875, 0.875, 0.1875, 0.9375, 0.2188, 0.9375, 0.2188, 0.8125, 0.1875, 0.8125, 0.1875, 0.875, 0.2188, 0.875, 0.2187, 0.75, 0.1875, 0.75, 0.1875, 0.8125, 0.2188, 0.8125, 0.2187, 0.6875, 0.1875, 0.6875, 0.1875, 0.75, 0.2187, 0.75, 0.1875, 0.875, 0.1563, 0.875, 0.1563, 0.9375, 0.1875, 0.9375, 0.1875, 0.8125, 0.1563, 0.8125, 0.1563, 0.875, 0.1875, 0.875, 0.1875, 0.75, 0.1563, 0.75, 0.1563, 0.8125, 0.1875, 0.8125, 0.1875, 0.6875, 0.1562, 0.6875, 0.1563, 0.75, 0.1875, 0.75, 0.1875, 0.625, 0.1563, 0.625, 0.1562, 0.6875, 0.1875, 0.6875, 0.1875, 0.9375, 0.1563, 0.9375, 0.1719, 1.0, 0.1563, 0.625, 0.125, 0.625, 0.125, 0.6875, 0.1562, 0.6875, 1.0, 0.625, 1.0, 0.625, 0.9688, 0.625, 0.9688, 0.625, 0.1563, 0.9375, 0.125, 0.9375, 0.1406, 1.0, 0.1563, 0.875, 0.125, 0.875, 0.125, 0.9375, 0.1563, 0.9375, 0.1563, 0.8125, 0.125, 0.8125, 0.125, 0.875, 0.1563, 0.875, 0.1563, 0.75, 0.125, 0.75, 0.125, 0.8125, 0.1563, 0.8125, 0.1562, 0.6875, 0.125, 0.6875, 0.125, 0.75, 0.1563, 0.75, 0.125, 0.8125, 0.09375, 0.8125, 0.09375, 0.875, 0.125, 0.875, 0.125, 0.75, 0.09375, 0.75, 0.09375, 0.8125, 0.125, 0.8125, 0.125, 0.6875, 0.09375, 0.6875, 0.09375, 0.75, 0.125, 0.75, 0.125, 0.625, 0.09375, 0.625, 0.09375, 0.6875, 0.125, 0.6875, 0.03125, 0.5, 0.03125, 0.5, 0.0625, 0.5, 0.0625, 0.5, 0.125, 0.9375, 0.09375, 0.9375, 0.1094, 1.0, 0.125, 0.875, 0.09375, 0.875, 0.09375, 0.9375, 0.125, 0.9375, 0.2187, 0.5, 0.2187, 0.5, 0.25, 0.5, 0.25, 0.5, 0.09375, 0.9375, 0.0625, 0.9375, 0.07813, 1.0, 0.09375, 0.875, 0.0625, 0.875, 0.0625, 0.9375, 0.09375, 0.9375, 0.09375, 0.8125, 0.0625, 0.8125, 0.0625, 0.875, 0.09375, 0.875, 0.09375, 0.75, 0.0625, 0.75, 0.0625, 0.8125, 0.09375, 0.8125, 0.09375, 0.6875, 0.0625, 0.6875, 0.0625, 0.75, 0.09375, 0.75, 0.09375, 0.625, 0.0625, 0.625, 0.0625, 0.6875, 0.09375, 0.6875, 0.7812, 0.5625, 0.75, 0.5625, 0.75, 0.625, 0.7812, 0.625, 0.0625, 0.75, 0.03125, 0.75, 0.03125, 0.8125, 0.0625, 0.8125, 0.8125, 0.5, 0.7812, 0.5, 0.7812, 0.5625, 0.8125, 0.5625, 0.0625, 0.6875, 0.03125, 0.6875, 0.03125, 0.75, 0.0625, 0.75, 0.8125, 0.5625, 0.7812, 0.5625, 0.7812, 0.625, 0.8125, 0.625, 0.0625, 0.625, 0.03125, 0.625, 0.03125, 0.6875, 0.0625, 0.6875, 0.8438, 0.5, 0.8125, 0.5, 0.8125, 0.5625, 0.8438, 0.5625, 0.8438, 0.5625, 0.8125, 0.5625, 0.8125, 0.625, 0.8438, 0.625, 0.9375, 0.5, 0.9375, 0.5, 0.9688, 0.5, 0.9688, 0.5, 0.0625, 0.9375, 0.03125, 0.9375, 0.04688, 1.0, 0.0625, 0.875, 0.03125, 0.875, 0.03125, 0.9375, 0.0625, 0.9375, 0.7812, 0.5, 0.75, 0.5, 0.75, 0.5625, 0.7812, 0.5625, 0.0625, 0.8125, 0.03125, 0.8125, 0.03125, 0.875, 0.0625, 0.875, 0.9688, 0.5625, 0.9375, 0.5625, 0.9375, 0.625, 0.9688, 0.625, 0.09375, 0.5, 0.09375, 0.5, 0.125, 0.5, 0.125, 0.5, 0.03125, 0.9375, 2.384e-07, 0.9375, 0.01563, 1.0, 0.875, 0.5, 0.8438, 0.5, 0.8438, 0.5625, 0.875, 0.5625, 0.03125, 0.875, 8.941e-08, 0.875, 2.384e-07, 0.9375, 0.03125, 0.9375, 0.875, 0.5625, 0.8438, 0.5625, 0.8438, 0.625, 0.875, 0.625, 0.03125, 0.8125, 5.96e-08, 0.8125, 8.941e-08, 0.875, 0.03125, 0.875, 0.9062, 0.5, 0.875, 0.5, 0.875, 0.5625, 0.9062, 0.5625, 1.0, 0.8125, 1.0, 0.8125, 0.9688, 0.8125, 0.9688, 0.8125, 0.9062, 0.5625, 0.875, 0.5625, 0.875, 0.625, 0.9062, 0.625, 0.0, 0.6875, 0.0, 0.6875, 0.03125, 0.6875, 0.03125, 0.6875, 0.9375, 0.5, 0.9062, 0.5, 0.9062, 0.5625, 0.9375, 0.5625, 0.03125, 0.625, 5.96e-08, 0.625, 0.0, 0.6875, 0.03125, 0.6875, 0.9375, 0.5625, 0.9062, 0.5625, 0.9062, 0.625, 0.9375, 0.625, 0.0625, 0.625, 0.0625, 0.625, 0.03125, 0.625, 0.03125, 0.625, 0.03125, 0.75, 0.03125, 0.75, 0.03125, 0.8125, 0.03125, 0.8125, 0.03125, 0.5625, 0.0, 0.5625, 5.96e-08, 0.625, 0.03125, 0.625, 0.9688, 0.75, 0.9688, 0.75, 0.9688, 0.6875, 0.9688, 0.6875, 0.03125, 0.5, 0.0, 0.5, 0.0, 0.5625, 0.03125, 0.5625, 1.0, 0.625, 0.9688, 0.625, 0.9688, 0.6875, 1.0, 0.6875, 0.0625, 0.5, 0.03125, 0.5, 0.03125, 0.5625, 0.0625, 0.5625, 0.0625, 0.5625, 0.03125, 0.5625, 0.03125, 0.625, 0.0625, 0.625, 1.0, 0.9375, 0.9688, 0.9375, 0.9844, 1.0, 0.9688, 0.5, 0.9375, 0.5, 0.9375, 0.5625, 0.9688, 0.5625, 1.0, 0.875, 0.9688, 0.875, 0.9688, 0.9375, 1.0, 0.9375, 1.0, 0.5, 0.9688, 0.5, 0.9688, 0.5625, 1.0, 0.5625, 1.0, 0.8125, 0.9688, 0.8125, 0.9688, 0.875, 1.0, 0.875, 1.0, 0.5625, 0.9688, 0.5625, 0.9688, 0.625, 1.0, 0.625, 0.9688, 0.9375, 0.9375, 0.9375, 0.9531, 1.0, 0.09375, 0.5, 0.0625, 0.5, 0.0625, 0.5625, 0.09375, 0.5625, 0.9688, 0.875, 0.9375, 0.875, 0.9375, 0.9375, 0.9688, 0.9375, 0.09375, 0.5625, 0.0625, 0.5625, 0.0625, 0.625, 0.09375, 0.625, 0.9688, 0.8125, 0.9375, 0.8125, 0.9375, 0.875, 0.9688, 0.875, 0.125, 0.5, 0.09375, 0.5, 0.09375, 0.5625, 0.125, 0.5625, 0.9688, 0.75, 0.9375, 0.75, 0.9375, 0.8125, 0.9688, 0.8125, 0.125, 0.5625, 0.09375, 0.5625, 0.09375, 0.625, 0.125, 0.625, 0.9688, 0.6875, 0.9375, 0.6875, 0.9375, 0.75, 0.9688, 0.75, 0.1562, 0.5, 0.125, 0.5, 0.125, 0.5625, 0.1562, 0.5625, 0.9688, 0.625, 0.9375, 0.625, 0.9375, 0.6875, 0.9688, 0.6875, 0.1562, 0.5625, 0.125, 0.5625, 0.125, 0.625, 0.1563, 0.625, 0.1875, 0.5, 0.1562, 0.5, 0.1562, 0.5625, 0.1875, 0.5625, 0.25, 0.5, 0.2187, 0.5, 0.2187, 0.5625, 0.25, 0.5625, 0.9375, 0.6875, 0.9062, 0.6875, 0.9062, 0.75, 0.9375, 0.75, 0.25, 0.5625, 0.2187, 0.5625, 0.2188, 0.625, 0.25, 0.625, 0.9375, 0.625, 0.9062, 0.625, 0.9062, 0.6875, 0.9375, 0.6875, 1.0, 0.5, 1.0, 0.5, 0.03125, 0.5, 0.03125, 0.5, 0.9375, 0.9375, 0.9063, 0.9375, 0.9219, 1.0, 0.1875, 0.5625, 0.1562, 0.5625, 0.1563, 0.625, 0.1875, 0.625, 0.9375, 0.875, 0.9063, 0.875, 0.9063, 0.9375, 0.9375, 0.9375, 0.2187, 0.5, 0.1875, 0.5, 0.1875, 0.5625, 0.2187, 0.5625, 0.9375, 0.8125, 0.9062, 0.8125, 0.9063, 0.875, 0.9375, 0.875, 0.2187, 0.5625, 0.1875, 0.5625, 0.1875, 0.625, 0.2188, 0.625, 0.9375, 0.75, 0.9062, 0.75, 0.9062, 0.8125, 0.9375, 0.8125, 0.9063, 0.9375, 0.875, 0.9375, 0.8906, 1.0, 0.9063, 0.875, 0.875, 0.875, 0.875, 0.9375, 0.9063, 0.9375, 0.9062, 0.8125, 0.875, 0.8125, 0.875, 0.875, 0.9063, 0.875, 0.9062, 0.75, 0.875, 0.75, 0.875, 0.8125, 0.9062, 0.8125, 0.9062, 0.6875, 0.875, 0.6875, 0.875, 0.75, 0.9062, 0.75, 0.9062, 0.625, 0.875, 0.625, 0.875, 0.6875, 0.9062, 0.6875, 0.8438, 0.625, 0.8438, 0.625, 0.8125, 0.625, 0.8125, 0.625, 0.875, 0.6875, 0.8438, 0.6875, 0.8438, 0.75, 0.875, 0.75, 0.875, 0.625, 0.8438, 0.625, 0.8438, 0.6875, 0.875, 0.6875, 0.125, 0.625, 0.125, 0.625, 0.09375, 0.625, 0.09375, 0.625, 0.875, 0.9375, 0.8438, 0.9375, 0.8594, 1.0, 0.875, 0.875, 0.8438, 0.875, 0.8438, 0.9375, 0.875, 0.9375, 0.875, 0.8125, 0.8438, 0.8125, 0.8438, 0.875, 0.875, 0.875, 0.875, 0.75, 0.8438, 0.75, 0.8438, 0.8125, 0.875, 0.8125, 0.8438, 0.875, 0.8125, 0.875, 0.8125, 0.9375, 0.8438, 0.9375, 0.8438, 0.8125, 0.8125, 0.8125, 0.8125, 0.875, 0.8438, 0.875, 0.8438, 0.75, 0.8125, 0.75, 0.8125, 0.8125, 0.8438, 0.8125, 0.8438, 0.6875, 0.8125, 0.6875, 0.8125, 0.75, 0.8438, 0.75, 0.8438, 0.625, 0.8125, 0.625, 0.8125, 0.6875, 0.8438, 0.6875, 0.7812, 0.5, 0.7812, 0.5, 0.8125, 0.5, 0.8125, 0.5, 0.8438, 0.9375, 0.8125, 0.9375, 0.8281, 1.0, 0.03125, 0.8125, 0.03125, 0.8125, 5.96e-08, 0.8125, 5.96e-08, 0.8125, 0.8125, 0.625, 0.7812, 0.625, 0.7812, 0.6875, 0.8125, 0.6875, 0.02732, 0.6938, 0.02732, 0.6938, 0.02678, 0.7496, 0.02678, 0.7496, 0.0625, 0.5, 0.0625, 0.5, 0.09375, 0.5, 0.09375, 0.5, 0.0, 0.6938, 0.0, 0.6938, 0.02732, 0.6938, 0.02732, 0.6938, 0.8125, 0.9375, 0.7812, 0.9375, 0.7969, 1.0, 0.8125, 0.875, 0.7812, 0.875, 0.7812, 0.9375, 0.8125, 0.9375, 0.9688, 0.6875, 0.9688, 0.6875, 1.0, 0.6875, 1.0, 0.6875, 0.8125, 0.8125, 0.7812, 0.8125, 0.7812, 0.875, 0.8125, 0.875, 0.03125, 0.6875, 0.03125, 0.6875, 0.03125, 0.75, 0.03125, 0.75, 0.8125, 0.75, 0.7812, 0.75, 0.7812, 0.8125, 0.8125, 0.8125, 0.9688, 0.8125, 0.9688, 0.8125, 0.9688, 0.75, 0.9688, 0.75, 0.8125, 0.6875, 0.7812, 0.6875, 0.7812, 0.75, 0.8125, 0.75, 0.7812, 0.8125, 0.75, 0.8125, 0.75, 0.875, 0.7812, 0.875, 0.9742, 0.8061, 0.9742, 0.8061, 0.9732, 0.7496, 0.9732, 0.7496, 0.7812, 0.75, 0.75, 0.75, 0.75, 0.8125, 0.7812, 0.8125, 0.9727, 0.6938, 0.9727, 0.6938, 1.0, 0.6938, 1.0, 0.6938, 0.7812, 0.6875, 0.75, 0.6875, 0.75, 0.75, 0.7812, 0.75, 0.7812, 0.625, 0.75, 0.625, 0.75, 0.6875, 0.7812, 0.6875, 0.1562, 0.5, 0.1562, 0.5, 0.1875, 0.5, 0.1875, 0.5, 0.7812, 0.9375, 0.75, 0.9375, 0.7656, 1.0, 0.7812, 0.875, 0.75, 0.875, 0.75, 0.9375, 0.7812, 0.9375, 0.9742, 0.8061, 0.9688, 0.8125, 1.0, 0.8125, 1.0, 0.8061, 0.9732, 0.7496, 0.9688, 0.75, 0.9688, 0.8125, 0.9742, 0.8061, 5.355e-08, 0.8061, 5.96e-08, 0.8125, 0.03125, 0.8125, 0.02578, 0.8061, 1.0, 0.6938, 1.0, 0.6875, 0.9688, 0.6875, 0.9727, 0.6938, 0.02678, 0.7496, 0.03125, 0.75, 0.03125, 0.6875, 0.02732, 0.6938, 0.9727, 0.6938, 0.9688, 0.6875, 0.9688, 0.75, 0.9732, 0.7496, 0.02732, 0.6938, 0.03125, 0.6875, 0.0, 0.6875, 0.0, 0.6938, 0.02578, 0.8061, 0.03125, 0.8125, 0.03125, 0.75, 0.02678, 0.7496, 0.0, 0.6938, 0.0, 0.6938, 0.02732, 0.6938, 0.02732, 0.6938, 0.9742, 0.8061, 0.9742, 0.8061, 0.9732, 0.7496, 0.9732, 0.7496, 0.9727, 0.6938, 0.9727, 0.6938, 1.0, 0.6938, 1.0, 0.6938, 0.9732, 0.7496, 0.9732, 0.7496, 0.9727, 0.6938, 0.9727, 0.6938, 0.02578, 0.8061, 0.02578, 0.8061, 5.355e-08, 0.8061, 5.355e-08, 0.8061, 1.0, 0.8061, 1.0, 0.8061, 0.9742, 0.8061, 0.9742, 0.8061, 0.02678, 0.7496, 0.02678, 0.7496, 0.02578, 0.8061, 0.02578, 0.8061, 0.9732, 0.7496, 0.9732, 0.7496, 0.9727, 0.6938, 0.9727, 0.6938, 0.9727, 0.6938, 0.9727, 0.6938, 1.0, 0.6938, 1.0, 0.6938, 0.9732, 0.7496, 0.9732, 0.7496, 0.9727, 0.6938, 0.9727, 0.6938, 0.02678, 0.7496, 0.02678, 0.7496, 0.02578, 0.8061, 0.02578, 0.8061, 1.0, 0.8061, 1.0, 0.8061, 0.9742, 0.8061, 0.9742, 0.8061, 0.02732, 0.6938, 0.02732, 0.6938, 0.02678, 0.7496, 0.02678, 0.7496, 0.02578, 0.8061, 0.02578, 0.8061, 5.355e-08, 0.8061, 5.355e-08, 0.8061, 1.0, 0.8061, 1.0, 0.8061, 0.9742, 0.8061, 0.9742, 0.8061, 0.02678, 0.7496, 0.02678, 0.7496, 0.02578, 0.8061, 0.02578, 0.8061, 1.0, 0.75, 0.9732, 0.7496, 0.9742, 0.8061, 1.0, 0.8061, 1.0, 0.6938, 0.9727, 0.6938, 0.9732, 0.7496, 1.0, 0.75, 0.02732, 0.6938, 0.0, 0.6938, 0.0, 0.75, 0.02678, 0.7496, 0.02678, 0.7496, 0.0, 0.75, 5.355e-08, 0.8061, 0.02578, 0.8061, 0.9742, 0.8061, 0.9742, 0.8061, 0.9732, 0.7496, 0.9732, 0.7496, 0.0, 0.6938, 0.0, 0.6938, 0.02732, 0.6938, 0.02732, 0.6938, 0.02732, 0.6938, 0.02732, 0.6938, 0.02678, 0.7496, 0.02678, 0.7496, 0.02578, 0.8061, 0.02578, 0.8061, 5.355e-08, 0.8061, 5.355e-08, 0.8061, 0.2187, 0.5, 0.1875, 0.5, 0.1562, 0.5, 0.125, 0.5, 0.09375, 0.5, 0.0625, 0.5, 0.03125, 0.5, 1.0, 0.5, 0.9688, 0.5, 0.9375, 0.5, 0.9062, 0.5, 0.875, 0.5, 0.8438, 0.5, 0.8125, 0.5, 0.7812, 0.5, 0.75, 0.5, 0.7812, 0.5, 0.8125, 0.5, 0.8438, 0.5, 0.875, 0.5, 0.9062, 0.5, 0.9375, 0.5, 0.9688, 0.5, 1.0, 0.5, 0.03125, 0.5, 0.0625, 0.5, 0.09375, 0.5, 0.125, 0.5, 0.1562, 0.5, 0.1875, 0.5, 0.2187, 0.5, 0.25, 0.5])
me_sphere_001.materials.append(mat_trim)
me_sphere_001.materials.append(mat_helm)
me_sphere_001.materials.append(mat_horns)
me_sphere_001.use_remesh_fix_poles = True
me_sphere_001.use_remesh_preserve_attributes = False
me_sphere_001.use_mirror_vertex_groups = False
me_sphere_001.update()

# ---- objects
ob_sphere = bpy.data.objects.new('Sphere', me_sphere_001)

# ---- transforms, parenting, visibility, modifiers, constraints
ob_sphere.location = (0.0, 0.0, 0.0)
ob_sphere.scale = (0.3955, 0.3955, 0.3955)
ob_sphere.lineart.crease_threshold = 0.0

# ---- collection membership
col_collection.objects.link(ob_sphere)

# ---- scene / render settings (as saved in the file)
scene.frame_start = 1; scene.frame_end = 250; scene.frame_set(1)
scene.render.engine = 'BLENDER_EEVEE_NEXT'
scene.cycles.use_denoising = False
scene.cycles.samples = 128
scene.cycles.sampling_pattern = 'TABULATED_SOBOL'
scene.cycles.use_adaptive_sampling = False
scene.cycles.use_light_tree = False
scene.view_settings.view_transform = 'Filmic'
bpy.context.view_layer.update()

# ---- added for rendering (the .blend has no active camera and no usable light): camera, sun
cam_auto = bpy.data.cameras.new('AutoCamera')
cam_auto.lens = 50.0
cam_auto.sensor_width = 36.0
cam_auto.clip_end = 1000.0
ob_auto_camera = bpy.data.objects.new('AutoCamera', cam_auto)
scene.collection.objects.link(ob_auto_camera)
ob_auto_camera.location = (1.35745, -1.62893, 1.44623)
ob_auto_camera.rotation_euler = (1.09748, -7.21219e-08, 0.694738)
scene.camera = ob_auto_camera
light_auto_sun = bpy.data.lights.new('AutoSun', 'SUN')
light_auto_sun.energy = 3.0
light_auto_sun.angle = 0.0523599
ob_auto_sun = bpy.data.objects.new('AutoSun', light_auto_sun)
scene.collection.objects.link(ob_auto_sun)
ob_auto_sun.rotation_euler = (0.872665, 0.174533, 0.523599)
bpy.context.view_layer.update()
